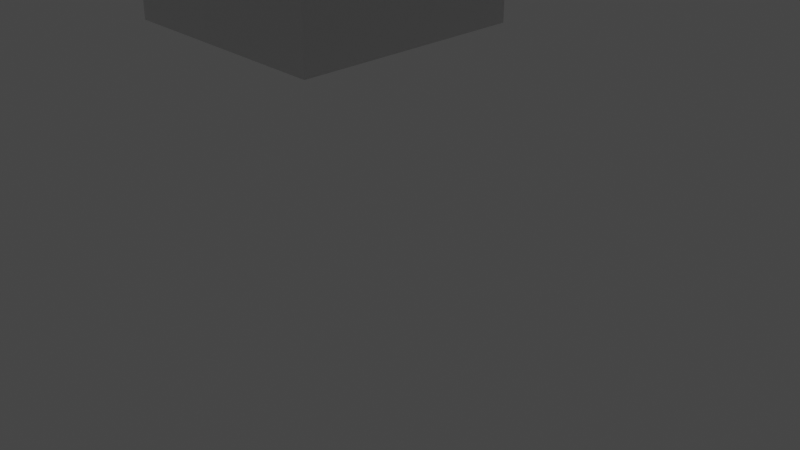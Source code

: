 # Source: Goat2.blend  (saved by Blender 2.91.10; exported with 4.5.12 LTS)
import bpy
from mathutils import Matrix  # noqa: F401  (used for matrix-valued properties, if any)

bpy.ops.wm.read_factory_settings(use_empty=True)
scene = bpy.context.scene
scene.name = 'Scene'

# ---- collections
col_collection = bpy.data.collections.new('Collection'); scene.collection.children.link(col_collection)

# ---- world
world_world = bpy.data.worlds.new('World'); scene.world = world_world
world_world.use_nodes = True; world_world.node_tree.nodes.clear()
_N = world_world.node_tree.nodes; _L = world_world.node_tree.links
n0 = _N.new('ShaderNodeOutputWorld'); n0.name = 'World Output'; n0.location = (300, 300)
n1 = _N.new('ShaderNodeBackground'); n1.name = 'Background'; n1.location = (10, 300)
n1.inputs[0].default_value = (0.05088, 0.05088, 0.05088, 1.0)
_L.new(n1.outputs[0], n0.inputs[0])
n0.is_active_output = True
world_world.color = (0.05088, 0.05088, 0.05088)
world_world.use_sun_shadow = False
world_world.sun_shadow_jitter_overblur = 0.0

# ---- cameras
cam_camera = bpy.data.cameras.new('Camera')
cam_camera.clip_end = 100.0
cam_camera.ortho_scale = 7.314

# ---- lights
light_light = bpy.data.lights.new('Light', 'POINT')
light_light.transmission_factor = 0.0
light_light.energy = 1000.0
light_light.shadow_soft_size = 0.1
light_light.shadow_maximum_resolution = 0.006
light_light.use_absolute_resolution = True

# ---- meshes
me_w_rfel = bpy.data.meshes.new('Würfel')
me_w_rfel.from_pydata([(0.0, -5.0, -6.0), (0.0, -5.0, 1.0), (0.0, 1.0, -6.0), (0.0, 1.0, 1.0), (9.0, -5.0, -6.0), (9.0, -5.0, 1.0), (9.0, 1.0, -6.0), (9.0, 1.0, 1.0)], [], [(0, 1, 3, 2), (2, 3, 7, 6), (6, 7, 5, 4), (4, 5, 1, 0), (2, 6, 4, 0), (7, 3, 1, 5)])
_uv = me_w_rfel.uv_layers.new(name='UV-Map')
_uv.uv.foreach_set('vector', [0.5547, 0.3672, 0.5547, 0.4219, 0.5078, 0.4219, 0.5078, 0.3672, 0.5078, 0.3672, 0.5078, 0.4219, 0.4375, 0.4219, 0.4375, 0.3672, 0.6719, 0.3672, 0.6719, 0.4219, 0.625, 0.4219, 0.625, 0.3672, 0.625, 0.3672, 0.625, 0.4219, 0.5547, 0.4219, 0.5547, 0.3672, 0.5547, 0.4219, 0.5547, 0.4922, 0.6016, 0.4922, 0.6016, 0.4219, 0.5078, 0.4922, 0.5078, 0.4219, 0.5547, 0.4219, 0.5547, 0.4922])
me_w_rfel.use_remesh_fix_poles = True
me_w_rfel.use_remesh_preserve_attributes = False
me_w_rfel.use_mirror_vertex_groups = False
me_w_rfel.update()
me_w_rfel_001 = bpy.data.meshes.new('Würfel.001')
me_w_rfel_001.from_pydata([(4.0, -4.0, -6.0), (4.0, -4.0, -1.0), (4.0, 0.0, -6.0), (4.0, 0.0, -1.0), (12.0, -4.0, -6.0), (12.0, -4.0, -1.0), (12.0, 0.0, -6.0), (12.0, 0.0, -1.0)], [], [(0, 1, 3, 2), (2, 3, 7, 6), (6, 7, 5, 4), (4, 5, 1, 0), (2, 6, 4, 0), (7, 3, 1, 5)])
_uv = me_w_rfel_001.uv_layers.new(name='UV-Map')
_uv.uv.foreach_set('vector', [0.09375, 0.8984, 0.09375, 0.9375, 0.0625, 0.9375, 0.0625, 0.8984, 0.0625, 0.8984, 0.0625, 0.9375, 0.0, 0.9375, 0.0, 0.8984, 0.1875, 0.8984, 0.1875, 0.9375, 0.1562, 0.9375, 0.1562, 0.8984, 0.1562, 0.8984, 0.1562, 0.9375, 0.09375, 0.9375, 0.09375, 0.8984, 0.09375, 0.9375, 0.09375, 1.0, 0.125, 1.0, 0.125, 0.9375, 0.0625, 1.0, 0.0625, 0.9375, 0.09375, 0.9375, 0.09375, 1.0])
me_w_rfel_001.use_remesh_fix_poles = True
me_w_rfel_001.use_remesh_preserve_attributes = False
me_w_rfel_001.use_mirror_vertex_groups = False
me_w_rfel_001.update()
me_w_rfel_002 = bpy.data.meshes.new('Würfel.002')
me_w_rfel_002.from_pydata([(-5.0, -1.0, -11.0), (-5.0, -1.0, 1.0), (-5.0, 1.0, -11.0), (-5.0, 1.0, 1.0), (0.0, -1.0, -11.0), (0.0, -1.0, 1.0), (0.0, 1.0, -11.0), (0.0, 1.0, 1.0)], [], [(0, 1, 3, 2), (2, 3, 7, 6), (6, 7, 5, 4), (4, 5, 1, 0), (2, 6, 4, 0), (7, 3, 1, 5)])
_uv = me_w_rfel_002.uv_layers.new(name='UV-Map')
_uv.uv.foreach_set('vector', [0.5625, 0.2344, 0.5625, 0.3281, 0.5469, 0.3281, 0.5469, 0.2344, 0.5469, 0.2344, 0.5469, 0.3281, 0.5078, 0.3281, 0.5078, 0.2344, 0.6172, 0.2344, 0.6172, 0.3281, 0.6016, 0.3281, 0.6016, 0.2344, 0.6016, 0.2344, 0.6016, 0.3281, 0.5625, 0.3281, 0.5625, 0.2344, 0.5625, 0.3281, 0.5625, 0.3672, 0.5781, 0.3672, 0.5781, 0.3281, 0.5469, 0.3672, 0.5469, 0.3281, 0.5625, 0.3281, 0.5625, 0.3672])
me_w_rfel_002.use_remesh_fix_poles = True
me_w_rfel_002.use_remesh_preserve_attributes = False
me_w_rfel_002.use_mirror_vertex_groups = False
me_w_rfel_002.update()
me_w_rfel_003 = bpy.data.meshes.new('Würfel.003')
me_w_rfel_003.from_pydata([(-5.0, -1.0, -11.0), (-5.0, -1.0, 1.0), (-5.0, 1.0, -11.0), (-5.0, 1.0, 1.0), (0.0, -1.0, -11.0), (0.0, -1.0, 1.0), (0.0, 1.0, -11.0), (0.0, 1.0, 1.0)], [], [(0, 1, 3, 2), (2, 3, 7, 6), (6, 7, 5, 4), (4, 5, 1, 0), (2, 6, 4, 0), (7, 3, 1, 5)])
_uv = me_w_rfel_003.uv_layers.new(name='UV-Map')
_uv.uv.foreach_set('vector', [0.4531, 0.2344, 0.4531, 0.3281, 0.4375, 0.3281, 0.4375, 0.2344, 0.4375, 0.2344, 0.4375, 0.3281, 0.3984, 0.3281, 0.3984, 0.2344, 0.5078, 0.2344, 0.5078, 0.3281, 0.4922, 0.3281, 0.4922, 0.2344, 0.4922, 0.2344, 0.4922, 0.3281, 0.4531, 0.3281, 0.4531, 0.2344, 0.4531, 0.3281, 0.4531, 0.3672, 0.4688, 0.3672, 0.4688, 0.3281, 0.4375, 0.3672, 0.4375, 0.3281, 0.4531, 0.3281, 0.4531, 0.3672])
me_w_rfel_003.use_remesh_fix_poles = True
me_w_rfel_003.use_remesh_preserve_attributes = False
me_w_rfel_003.use_mirror_vertex_groups = False
me_w_rfel_003.update()
me_w_rfel_004 = bpy.data.meshes.new('Würfel.004')
me_w_rfel_004.from_pydata([(-4.0, -5.0, -3.0), (-4.0, -5.0, 2.0), (-4.0, 3.0, -3.0), (-4.0, 3.0, 2.0), (4.0, -5.0, -3.0), (4.0, -5.0, 2.0), (4.0, 3.0, -3.0), (4.0, 3.0, 2.0)], [], [(0, 1, 3, 2), (2, 3, 7, 6), (6, 7, 5, 4), (4, 5, 1, 0), (2, 6, 4, 0), (7, 3, 1, 5)])
_uv = me_w_rfel_004.uv_layers.new(name='UV-Map')
_uv.uv.foreach_set('vector', [0.6406, 0.6016, 0.6406, 0.6406, 0.5781, 0.6406, 0.5781, 0.6016, 0.5781, 0.6016, 0.5781, 0.6406, 0.5156, 0.6406, 0.5156, 0.6016, 0.7656, 0.6016, 0.7656, 0.6406, 0.7031, 0.6406, 0.7031, 0.6016, 0.7031, 0.6016, 0.7031, 0.6406, 0.6406, 0.6406, 0.6406, 0.6016, 0.6406, 0.6406, 0.6406, 0.7031, 0.7031, 0.7031, 0.7031, 0.6406, 0.5781, 0.7031, 0.5781, 0.6406, 0.6406, 0.6406, 0.6406, 0.7031])
me_w_rfel_004.use_remesh_fix_poles = True
me_w_rfel_004.use_remesh_preserve_attributes = False
me_w_rfel_004.use_mirror_vertex_groups = False
me_w_rfel_004.update()
me_w_rfel_005 = bpy.data.meshes.new('Würfel.005')
me_w_rfel_005.from_pydata([(-4.0, -6.0, -5.0), (-4.0, -6.0, 2.0), (-4.0, 4.0, -5.0), (-4.0, 4.0, 2.0), (9.0, -6.0, -5.0), (9.0, -6.0, 2.0), (9.0, 4.0, -5.0), (9.0, 4.0, 2.0)], [], [(0, 1, 3, 2), (2, 3, 7, 6), (6, 7, 5, 4), (4, 5, 1, 0), (2, 6, 4, 0), (7, 3, 1, 5)])
_uv = me_w_rfel_005.uv_layers.new(name='UV-Map')
_uv.uv.foreach_set('vector', [0.1797, 0.5469, 0.1797, 0.6016, 0.1016, 0.6016, 0.1016, 0.5469, 0.1016, 0.5469, 0.1016, 0.6016, 0.0, 0.6016, 0.0, 0.5469, 0.3594, 0.5469, 0.3594, 0.6016, 0.2812, 0.6016, 0.2812, 0.5469, 0.2812, 0.5469, 0.2812, 0.6016, 0.1797, 0.6016, 0.1797, 0.5469, 0.1797, 0.6016, 0.1797, 0.7031, 0.2578, 0.7031, 0.2578, 0.6016, 0.1016, 0.7031, 0.1016, 0.6016, 0.1797, 0.6016, 0.1797, 0.7031])
me_w_rfel_005.use_remesh_fix_poles = True
me_w_rfel_005.use_remesh_preserve_attributes = False
me_w_rfel_005.use_mirror_vertex_groups = False
me_w_rfel_005.update()
me_w_rfel_006 = bpy.data.meshes.new('Würfel.006')
me_w_rfel_006.from_pydata([(-10.0, -8.0, -8.0), (-10.0, -8.0, 5.0), (-10.0, 6.0, -8.0), (-10.0, 6.0, 5.0), (15.0, -8.0, -8.0), (15.0, -8.0, 5.0), (15.0, 6.0, -8.0), (15.0, 6.0, 5.0)], [], [(0, 1, 3, 2), (2, 3, 7, 6), (6, 7, 5, 4), (4, 5, 1, 0), (2, 6, 4, 0), (7, 3, 1, 5)])
_uv = me_w_rfel_006.uv_layers.new(name='UV-Map')
_uv.uv.foreach_set('vector', [0.3047, 0.7031, 0.3047, 0.8047, 0.1953, 0.8047, 0.1953, 0.7031, 0.1953, 0.7031, 0.1953, 0.8047, 0.0, 0.8047, 0.0, 0.7031, 0.6094, 0.7031, 0.6094, 0.8047, 0.5, 0.8047, 0.5, 0.7031, 0.5, 0.7031, 0.5, 0.8047, 0.3047, 0.8047, 0.3047, 0.7031, 0.3047, 0.8047, 0.3047, 1.0, 0.4141, 1.0, 0.4141, 0.8047, 0.1953, 1.0, 0.1953, 0.8047, 0.3047, 0.8047, 0.3047, 1.0])
me_w_rfel_006.use_remesh_fix_poles = True
me_w_rfel_006.use_remesh_preserve_attributes = False
me_w_rfel_006.use_mirror_vertex_groups = False
me_w_rfel_006.update()
me_w_rfel_007 = bpy.data.meshes.new('Würfel.007')
me_w_rfel_007.from_pydata([(0.0, -3.0, -8.0), (0.0, -3.0, 1.0), (0.0, 3.0, -8.0), (0.0, 3.0, 1.0), (3.0, -3.0, -8.0), (3.0, -3.0, 1.0), (3.0, 3.0, -8.0), (3.0, 3.0, 1.0)], [], [(0, 1, 3, 2), (2, 3, 7, 6), (6, 7, 5, 4), (4, 5, 1, 0), (2, 6, 4, 0), (7, 3, 1, 5)])
_uv = me_w_rfel_007.uv_layers.new(name='UV-Map')
_uv.uv.foreach_set('vector', [0.07031, 0.8047, 0.07031, 0.875, 0.02344, 0.875, 0.02344, 0.8047, 0.02344, 0.8047, 0.02344, 0.875, 0.0, 0.875, 0.0, 0.8047, 0.1406, 0.8047, 0.1406, 0.875, 0.09375, 0.875, 0.09375, 0.8047, 0.09375, 0.8047, 0.09375, 0.875, 0.07031, 0.875, 0.07031, 0.8047, 0.07031, 0.875, 0.07031, 0.8984, 0.1172, 0.8984, 0.1172, 0.875, 0.02344, 0.8984, 0.02344, 0.875, 0.07031, 0.875, 0.07031, 0.8984])
me_w_rfel_007.use_remesh_fix_poles = True
me_w_rfel_007.use_remesh_preserve_attributes = False
me_w_rfel_007.use_mirror_vertex_groups = False
me_w_rfel_007.update()
me_w_rfel_008 = bpy.data.meshes.new('Würfel.008')
me_w_rfel_008.from_pydata([(-1.0, -3.0, 0.0), (-1.0, -3.0, 12.0), (-1.0, 1.0, 0.0), (-1.0, 1.0, 12.0), (3.0, -3.0, 0.0), (3.0, -3.0, 12.0), (3.0, 1.0, 0.0), (3.0, 1.0, 12.0)], [], [(0, 1, 3, 2), (2, 3, 7, 6), (6, 7, 5, 4), (4, 5, 1, 0), (2, 6, 4, 0), (7, 3, 1, 5)])
_uv = me_w_rfel_008.uv_layers.new(name='UV-Map')
_uv.uv.foreach_set('vector', [0.1875, 0.25, 0.1875, 0.3438, 0.1562, 0.3438, 0.1562, 0.25, 0.1562, 0.25, 0.1562, 0.3438, 0.125, 0.3438, 0.125, 0.25, 0.25, 0.25, 0.25, 0.3438, 0.2188, 0.3438, 0.2188, 0.25, 0.2188, 0.25, 0.2188, 0.3438, 0.1875, 0.3438, 0.1875, 0.25, 0.1875, 0.3438, 0.1875, 0.375, 0.2188, 0.375, 0.2188, 0.3438, 0.1562, 0.375, 0.1562, 0.3438, 0.1875, 0.3438, 0.1875, 0.375])
me_w_rfel_008.use_remesh_fix_poles = True
me_w_rfel_008.use_remesh_preserve_attributes = False
me_w_rfel_008.use_mirror_vertex_groups = False
me_w_rfel_008.update()
me_w_rfel_009 = bpy.data.meshes.new('Würfel.009')
me_w_rfel_009.from_pydata([(-1.0, -3.0, 0.0), (-1.0, -3.0, 12.0), (-1.0, 1.0, 0.0), (-1.0, 1.0, 12.0), (3.0, -3.0, 0.0), (3.0, -3.0, 12.0), (3.0, 1.0, 0.0), (3.0, 1.0, 12.0)], [], [(0, 1, 3, 2), (2, 3, 7, 6), (6, 7, 5, 4), (4, 5, 1, 0), (2, 6, 4, 0), (7, 3, 1, 5)])
_uv = me_w_rfel_009.uv_layers.new(name='UV-Map')
_uv.uv.foreach_set('vector', [0.6719, 0.7578, 0.6719, 0.8516, 0.6406, 0.8516, 0.6406, 0.7578, 0.6406, 0.7578, 0.6406, 0.8516, 0.6094, 0.8516, 0.6094, 0.7578, 0.7344, 0.7578, 0.7344, 0.8516, 0.7031, 0.8516, 0.7031, 0.7578, 0.7031, 0.7578, 0.7031, 0.8516, 0.6719, 0.8516, 0.6719, 0.7578, 0.6719, 0.8516, 0.6719, 0.8828, 0.7031, 0.8828, 0.7031, 0.8516, 0.6406, 0.8828, 0.6406, 0.8516, 0.6719, 0.8516, 0.6719, 0.8828])
me_w_rfel_009.use_remesh_fix_poles = True
me_w_rfel_009.use_remesh_preserve_attributes = False
me_w_rfel_009.use_mirror_vertex_groups = False
me_w_rfel_009.update()
me_w_rfel_010 = bpy.data.meshes.new('Würfel.010')
me_w_rfel_010.from_pydata([(-1.0, -3.0, 0.0), (-1.0, -3.0, 12.0), (-1.0, 1.0, 0.0), (-1.0, 1.0, 12.0), (3.0, -3.0, 0.0), (3.0, -3.0, 12.0), (3.0, 1.0, 0.0), (3.0, 1.0, 12.0)], [], [(0, 1, 3, 2), (2, 3, 7, 6), (6, 7, 5, 4), (4, 5, 1, 0), (2, 6, 4, 0), (7, 3, 1, 5)])
_uv = me_w_rfel_010.uv_layers.new(name='UV-Map')
_uv.uv.foreach_set('vector', [0.6641, 0.4766, 0.6641, 0.5703, 0.6328, 0.5703, 0.6328, 0.4766, 0.6328, 0.4766, 0.6328, 0.5703, 0.6016, 0.5703, 0.6016, 0.4766, 0.7266, 0.4766, 0.7266, 0.5703, 0.6953, 0.5703, 0.6953, 0.4766, 0.6953, 0.4766, 0.6953, 0.5703, 0.6641, 0.5703, 0.6641, 0.4766, 0.6641, 0.5703, 0.6641, 0.6016, 0.6953, 0.6016, 0.6953, 0.5703, 0.6328, 0.6016, 0.6328, 0.5703, 0.6641, 0.5703, 0.6641, 0.6016])
me_w_rfel_010.use_remesh_fix_poles = True
me_w_rfel_010.use_remesh_preserve_attributes = False
me_w_rfel_010.use_mirror_vertex_groups = False
me_w_rfel_010.update()
me_w_rfel_011 = bpy.data.meshes.new('Würfel.011')
me_w_rfel_011.from_pydata([(-1.0, -3.0, 0.0), (-1.0, -3.0, 12.0), (-1.0, 1.0, 0.0), (-1.0, 1.0, 12.0), (3.0, -3.0, 0.0), (3.0, -3.0, 12.0), (3.0, 1.0, 0.0), (3.0, 1.0, 12.0)], [], [(0, 1, 3, 2), (2, 3, 7, 6), (6, 7, 5, 4), (4, 5, 1, 0), (2, 6, 4, 0), (7, 3, 1, 5)])
_uv = me_w_rfel_011.uv_layers.new(name='UV-Map')
_uv.uv.foreach_set('vector', [0.0625, 0.2734, 0.0625, 0.3672, 0.03125, 0.3672, 0.03125, 0.2734, 0.03125, 0.2734, 0.03125, 0.3672, 0.0, 0.3672, 0.0, 0.2734, 0.125, 0.2734, 0.125, 0.3672, 0.09375, 0.3672, 0.09375, 0.2734, 0.09375, 0.2734, 0.09375, 0.3672, 0.0625, 0.3672, 0.0625, 0.2734, 0.0625, 0.3672, 0.0625, 0.3984, 0.09375, 0.3984, 0.09375, 0.3672, 0.03125, 0.3984, 0.03125, 0.3672, 0.0625, 0.3672, 0.0625, 0.3984])
me_w_rfel_011.use_remesh_fix_poles = True
me_w_rfel_011.use_remesh_preserve_attributes = False
me_w_rfel_011.use_mirror_vertex_groups = False
me_w_rfel_011.update()
me_w_rfel_012 = bpy.data.meshes.new('Würfel.012')
me_w_rfel_012.from_pydata([(-1.0, -1.0, -5.0), (-1.0, -1.0, 6.0), (-1.0, 5.0, -5.0), (-1.0, 5.0, 6.0), (7.0, -1.0, -5.0), (7.0, -1.0, 6.0), (7.0, 5.0, -5.0), (7.0, 5.0, 6.0)], [], [(0, 1, 3, 2), (2, 3, 7, 6), (6, 7, 5, 4), (4, 5, 1, 0), (2, 6, 4, 0), (7, 3, 1, 5)])
_uv = me_w_rfel_012.uv_layers.new(name='UV-Map')
_uv.uv.foreach_set('vector', [0.3281, 0.3438, 0.3281, 0.4297, 0.2812, 0.4297, 0.2812, 0.3438, 0.2812, 0.3438, 0.2812, 0.4297, 0.2188, 0.4297, 0.2188, 0.3438, 0.4375, 0.3438, 0.4375, 0.4297, 0.3906, 0.4297, 0.3906, 0.3438, 0.3906, 0.3438, 0.3906, 0.4297, 0.3281, 0.4297, 0.3281, 0.3438, 0.3281, 0.4297, 0.3281, 0.4922, 0.375, 0.4922, 0.375, 0.4297, 0.2812, 0.4922, 0.2812, 0.4297, 0.3281, 0.4297, 0.3281, 0.4922])
me_w_rfel_012.use_remesh_fix_poles = True
me_w_rfel_012.use_remesh_preserve_attributes = False
me_w_rfel_012.use_mirror_vertex_groups = False
me_w_rfel_012.update()
me_w_rfel_013 = bpy.data.meshes.new('Würfel.013')
me_w_rfel_013.from_pydata([(-1.0, -1.0, -5.0), (-1.0, -1.0, 6.0), (-1.0, 5.0, -5.0), (-1.0, 5.0, 6.0), (7.0, -1.0, -5.0), (7.0, -1.0, 6.0), (7.0, 5.0, -5.0), (7.0, 5.0, 6.0)], [], [(0, 1, 3, 2), (2, 3, 7, 6), (6, 7, 5, 4), (4, 5, 1, 0), (2, 6, 4, 0), (7, 3, 1, 5)])
_uv = me_w_rfel_013.uv_layers.new(name='UV-Map')
_uv.uv.foreach_set('vector', [0.4688, 0.4922, 0.4688, 0.5781, 0.4219, 0.5781, 0.4219, 0.4922, 0.4219, 0.4922, 0.4219, 0.5781, 0.3594, 0.5781, 0.3594, 0.4922, 0.5781, 0.4922, 0.5781, 0.5781, 0.5312, 0.5781, 0.5312, 0.4922, 0.5312, 0.4922, 0.5312, 0.5781, 0.4688, 0.5781, 0.4688, 0.4922, 0.4688, 0.5781, 0.4688, 0.6406, 0.5156, 0.6406, 0.5156, 0.5781, 0.4219, 0.6406, 0.4219, 0.5781, 0.4688, 0.5781, 0.4688, 0.6406])
me_w_rfel_013.use_remesh_fix_poles = True
me_w_rfel_013.use_remesh_preserve_attributes = False
me_w_rfel_013.use_mirror_vertex_groups = False
me_w_rfel_013.update()
me_w_rfel_014 = bpy.data.meshes.new('Würfel.014')
me_w_rfel_014.from_pydata([(-1.0, -1.0, -5.0), (-1.0, -1.0, 6.0), (-1.0, 5.0, -5.0), (-1.0, 5.0, 6.0), (7.0, -1.0, -5.0), (7.0, -1.0, 6.0), (7.0, 5.0, -5.0), (7.0, 5.0, 6.0)], [], [(0, 1, 3, 2), (2, 3, 7, 6), (6, 7, 5, 4), (4, 5, 1, 0), (2, 6, 4, 0), (7, 3, 1, 5)])
_uv = me_w_rfel_014.uv_layers.new(name='UV-Map')
_uv.uv.foreach_set('vector', [0.1094, 0.3984, 0.1094, 0.4844, 0.0625, 0.4844, 0.0625, 0.3984, 0.0625, 0.3984, 0.0625, 0.4844, 0.0, 0.4844, 0.0, 0.3984, 0.2188, 0.3984, 0.2188, 0.4844, 0.1719, 0.4844, 0.1719, 0.3984, 0.1719, 0.3984, 0.1719, 0.4844, 0.1094, 0.4844, 0.1094, 0.3984, 0.1094, 0.4844, 0.1094, 0.5469, 0.1562, 0.5469, 0.1562, 0.4844, 0.0625, 0.5469, 0.0625, 0.4844, 0.1094, 0.4844, 0.1094, 0.5469])
me_w_rfel_014.use_remesh_fix_poles = True
me_w_rfel_014.use_remesh_preserve_attributes = False
me_w_rfel_014.use_mirror_vertex_groups = False
me_w_rfel_014.update()
me_w_rfel_015 = bpy.data.meshes.new('Würfel.015')
me_w_rfel_015.from_pydata([(-1.0, -1.0, -5.0), (-1.0, -1.0, 6.0), (-1.0, 5.0, -5.0), (-1.0, 5.0, 6.0), (7.0, -1.0, -5.0), (7.0, -1.0, 6.0), (7.0, 5.0, -5.0), (7.0, 5.0, 6.0)], [], [(0, 1, 3, 2), (2, 3, 7, 6), (6, 7, 5, 4), (4, 5, 1, 0), (2, 6, 4, 0), (7, 3, 1, 5)])
_uv = me_w_rfel_015.uv_layers.new(name='UV-Map')
_uv.uv.foreach_set('vector', [0.5234, 0.8516, 0.5234, 0.9375, 0.4766, 0.9375, 0.4766, 0.8516, 0.4766, 0.8516, 0.4766, 0.9375, 0.4141, 0.9375, 0.4141, 0.8516, 0.6328, 0.8516, 0.6328, 0.9375, 0.5859, 0.9375, 0.5859, 0.8516, 0.5859, 0.8516, 0.5859, 0.9375, 0.5234, 0.9375, 0.5234, 0.8516, 0.5234, 0.9375, 0.5234, 1.0, 0.5703, 1.0, 0.5703, 0.9375, 0.4766, 1.0, 0.4766, 0.9375, 0.5234, 0.9375, 0.5234, 1.0])
me_w_rfel_015.use_remesh_fix_poles = True
me_w_rfel_015.use_remesh_preserve_attributes = False
me_w_rfel_015.use_mirror_vertex_groups = False
me_w_rfel_015.update()
me_w_rfel_016 = bpy.data.meshes.new('Würfel.016')
me_w_rfel_016.from_pydata([(-1.0, -1.0, -8.0), (-1.0, -1.0, 4.0), (-1.0, 1.0, -8.0), (-1.0, 1.0, 4.0), (2.0, -1.0, -8.0), (2.0, -1.0, 4.0), (2.0, 1.0, -8.0), (2.0, 1.0, 4.0)], [], [(0, 1, 3, 2), (2, 3, 7, 6), (6, 7, 5, 4), (4, 5, 1, 0), (2, 6, 4, 0), (7, 3, 1, 5)])
_uv = me_w_rfel_016.uv_layers.new(name='UV-Map')
_uv.uv.foreach_set('vector', [0.6719, 0.8828, 0.6719, 0.9766, 0.6562, 0.9766, 0.6562, 0.8828, 0.6562, 0.8828, 0.6562, 0.9766, 0.6328, 0.9766, 0.6328, 0.8828, 0.7109, 0.8828, 0.7109, 0.9766, 0.6953, 0.9766, 0.6953, 0.8828, 0.6953, 0.8828, 0.6953, 0.9766, 0.6719, 0.9766, 0.6719, 0.8828, 0.6719, 0.9766, 0.6719, 1.0, 0.6875, 1.0, 0.6875, 0.9766, 0.6562, 1.0, 0.6562, 0.9766, 0.6719, 0.9766, 0.6719, 1.0])
me_w_rfel_016.use_remesh_fix_poles = True
me_w_rfel_016.use_remesh_preserve_attributes = False
me_w_rfel_016.use_mirror_vertex_groups = False
me_w_rfel_016.update()
me_w_rfel_017 = bpy.data.meshes.new('Würfel.017')
me_w_rfel_017.from_pydata([(-1.0, -1.0, -9.0), (-1.0, -1.0, -1.0), (-1.0, 1.0, -9.0), (-1.0, 1.0, -1.0), (1.0, -1.0, -9.0), (1.0, -1.0, -1.0), (1.0, 1.0, -9.0), (1.0, 1.0, -1.0)], [], [(0, 1, 3, 2), (2, 3, 7, 6), (6, 7, 5, 4), (4, 5, 1, 0), (2, 6, 4, 0), (7, 3, 1, 5)])
_uv = me_w_rfel_017.uv_layers.new(name='UV-Map')
_uv.uv.foreach_set('vector', [0.2891, 0.625, 0.2891, 0.6875, 0.2734, 0.6875, 0.2734, 0.625, 0.2734, 0.625, 0.2734, 0.6875, 0.2578, 0.6875, 0.2578, 0.625, 0.3203, 0.625, 0.3203, 0.6875, 0.3047, 0.6875, 0.3047, 0.625, 0.3047, 0.625, 0.3047, 0.6875, 0.2891, 0.6875, 0.2891, 0.625, 0.2891, 0.6875, 0.2891, 0.7031, 0.3047, 0.7031, 0.3047, 0.6875, 0.2734, 0.7031, 0.2734, 0.6875, 0.2891, 0.6875, 0.2891, 0.7031])
me_w_rfel_017.use_remesh_fix_poles = True
me_w_rfel_017.use_remesh_preserve_attributes = False
me_w_rfel_017.use_mirror_vertex_groups = False
me_w_rfel_017.update()
me_w_rfel_018 = bpy.data.meshes.new('Würfel.018')
me_w_rfel_018.from_pydata([(-1.0, -1.0, -9.0), (-1.0, -1.0, -1.0), (-1.0, 1.0, -9.0), (-1.0, 1.0, -1.0), (1.0, -1.0, -9.0), (1.0, -1.0, -1.0), (1.0, 1.0, -9.0), (1.0, 1.0, -1.0)], [], [(0, 1, 3, 2), (2, 3, 7, 6), (6, 7, 5, 4), (4, 5, 1, 0), (2, 6, 4, 0), (7, 3, 1, 5)])
_uv = me_w_rfel_018.uv_layers.new(name='UV-Map')
_uv.uv.foreach_set('vector', [0.03125, 0.625, 0.03125, 0.6875, 0.01562, 0.6875, 0.01562, 0.625, 0.01562, 0.625, 0.01562, 0.6875, 0.0, 0.6875, 0.0, 0.625, 0.0625, 0.625, 0.0625, 0.6875, 0.04688, 0.6875, 0.04688, 0.625, 0.04688, 0.625, 0.04688, 0.6875, 0.03125, 0.6875, 0.03125, 0.625, 0.03125, 0.6875, 0.03125, 0.7031, 0.04688, 0.7031, 0.04688, 0.6875, 0.01562, 0.7031, 0.01562, 0.6875, 0.03125, 0.6875, 0.03125, 0.7031])
me_w_rfel_018.use_remesh_fix_poles = True
me_w_rfel_018.use_remesh_preserve_attributes = False
me_w_rfel_018.use_mirror_vertex_groups = False
me_w_rfel_018.update()
me_w_rfel_019 = bpy.data.meshes.new('Würfel.019')
me_w_rfel_019.from_pydata([(-1.0, -1.0, -8.0), (-1.0, -1.0, 4.0), (-1.0, 1.0, -8.0), (-1.0, 1.0, 4.0), (2.0, -1.0, -8.0), (2.0, -1.0, 4.0), (2.0, 1.0, -8.0), (2.0, 1.0, 4.0)], [], [(0, 1, 3, 2), (2, 3, 7, 6), (6, 7, 5, 4), (4, 5, 1, 0), (2, 6, 4, 0), (7, 3, 1, 5)])
_uv = me_w_rfel_019.uv_layers.new(name='UV-Map')
_uv.uv.foreach_set('vector', [0.6562, 0.25, 0.6562, 0.3438, 0.6406, 0.3438, 0.6406, 0.25, 0.6406, 0.25, 0.6406, 0.3438, 0.6172, 0.3438, 0.6172, 0.25, 0.6953, 0.25, 0.6953, 0.3438, 0.6797, 0.3438, 0.6797, 0.25, 0.6797, 0.25, 0.6797, 0.3438, 0.6562, 0.3438, 0.6562, 0.25, 0.6562, 0.3438, 0.6562, 0.3672, 0.6719, 0.3672, 0.6719, 0.3438, 0.6406, 0.3672, 0.6406, 0.3438, 0.6562, 0.3438, 0.6562, 0.3672])
me_w_rfel_019.use_remesh_fix_poles = True
me_w_rfel_019.use_remesh_preserve_attributes = False
me_w_rfel_019.use_mirror_vertex_groups = False
me_w_rfel_019.update()
arm_skelett = bpy.data.armatures.new('Skelett')  # bones are not reproduced
arm_skelett_001 = bpy.data.armatures.new('Skelett.001')  # bones are not reproduced
arm_skelett_002 = bpy.data.armatures.new('Skelett.002')  # bones are not reproduced
arm_skelett_003 = bpy.data.armatures.new('Skelett.003')  # bones are not reproduced
arm_skelett_004 = bpy.data.armatures.new('Skelett.004')  # bones are not reproduced
arm_skelett_005 = bpy.data.armatures.new('Skelett.005')  # bones are not reproduced
arm_skelett_006 = bpy.data.armatures.new('Skelett.006')  # bones are not reproduced
arm_skelett_007 = bpy.data.armatures.new('Skelett.007')  # bones are not reproduced
arm_skelett_008 = bpy.data.armatures.new('Skelett.008')  # bones are not reproduced
arm_skelett_009 = bpy.data.armatures.new('Skelett.009')  # bones are not reproduced

# ---- objects
ob_cube_001 = bpy.data.objects.new('cube.001', me_w_rfel)
ob_cube_002 = bpy.data.objects.new('cube.002', me_w_rfel_001)
ob_cube_003 = bpy.data.objects.new('cube.003', me_w_rfel_002)
ob_cube_004 = bpy.data.objects.new('cube.004', me_w_rfel_003)
ob_cube_005 = bpy.data.objects.new('cube.005', me_w_rfel_004)
ob_cube_006 = bpy.data.objects.new('cube.006', me_w_rfel_005)
ob_cube_007 = bpy.data.objects.new('cube.007', me_w_rfel_006)
ob_cube_008 = bpy.data.objects.new('cube.008', me_w_rfel_007)
ob_cube_009 = bpy.data.objects.new('cube.009', me_w_rfel_008)
ob_cube_010 = bpy.data.objects.new('cube.010', me_w_rfel_009)
ob_cube_011 = bpy.data.objects.new('cube.011', me_w_rfel_010)
ob_cube_012 = bpy.data.objects.new('cube.012', me_w_rfel_011)
ob_cube_013 = bpy.data.objects.new('cube.013', me_w_rfel_012)
ob_cube_014 = bpy.data.objects.new('cube.014', me_w_rfel_013)
ob_cube_015 = bpy.data.objects.new('cube.015', me_w_rfel_014)
ob_cube_016 = bpy.data.objects.new('cube.016', me_w_rfel_015)
ob_cube_017 = bpy.data.objects.new('cube.017', me_w_rfel_016)
ob_cube_018 = bpy.data.objects.new('cube.018', me_w_rfel_017)
ob_cube_019 = bpy.data.objects.new('cube.019', me_w_rfel_018)
ob_cube = bpy.data.objects.new('cube', me_w_rfel_019)
ob_skelett = bpy.data.objects.new('Skelett', arm_skelett)
ob_skelett_001 = bpy.data.objects.new('Skelett.001', arm_skelett_001)
ob_skelett_002 = bpy.data.objects.new('Skelett.002', arm_skelett_002)
ob_skelett_003 = bpy.data.objects.new('Skelett.003', arm_skelett_003)
ob_skelett_004 = bpy.data.objects.new('Skelett.004', arm_skelett_004)
ob_skelett_005 = bpy.data.objects.new('Skelett.005', arm_skelett_005)
ob_skelett_006 = bpy.data.objects.new('Skelett.006', arm_skelett_006)
ob_skelett_007 = bpy.data.objects.new('Skelett.007', arm_skelett_007)
ob_skelett_008 = bpy.data.objects.new('Skelett.008', arm_skelett_008)
ob_skelett_009 = bpy.data.objects.new('Skelett.009', arm_skelett_009)
ob_light = bpy.data.objects.new('Light', light_light)
ob_camera = bpy.data.objects.new('Camera', cam_camera)

# ---- transforms, parenting, visibility, modifiers, constraints
ob_cube_001.parent = ob_skelett_002
ob_cube_001.matrix_parent_inverse = Matrix(((0.6354, -0.0, 0.0, -0.0), (-0.0, 0.4431, -0.4553, 0.9515), (0.0, 0.4553, 0.4431, -5.069), (-0.0, 0.0, -0.0, 1.0)))
ob_cube_001.location = (0.4565, 7.511, 6.817)
ob_cube_001.rotation_euler = (0.0, -0.7854, -1.571)
ob_cube_001.scale = (0.2569, 0.2569, 0.2569)
ob_cube_001.lineart.crease_threshold = 0.0
_vg = ob_cube_001.vertex_groups.new(name='Bone')
_vg.add([0, 1, 2, 3, 4, 5, 6, 7], 1.0, 'REPLACE')
_m = ob_cube_001.modifiers.new('Skelett', 'ARMATURE')
_m.object = ob_skelett_002
ob_cube_002.parent = ob_skelett_002
ob_cube_002.matrix_parent_inverse = Matrix(((0.6354, -0.0, 0.0, -0.0), (-0.0, 0.4431, -0.4553, 0.9515), (0.0, 0.4553, 0.4431, -5.069), (-0.0, 0.0, -0.0, 1.0)))
ob_cube_002.location = (0.4567, 9.265, 5.411)
ob_cube_002.rotation_euler = (9.788e-05, -0.7675, -1.571)
ob_cube_002.scale = (0.2569, 0.2569, 0.2569)
ob_cube_002.lineart.crease_threshold = 0.0
_vg = ob_cube_002.vertex_groups.new(name='Bone')
_vg.add([0, 1, 2, 3, 4, 5, 6, 7], 1.0, 'REPLACE')
_m = ob_cube_002.modifiers.new('Skelett', 'ARMATURE')
_m.object = ob_skelett_002
ob_cube_003.parent = ob_skelett_005
ob_cube_003.matrix_parent_inverse = Matrix(((1.0, 0.0, 0.0, 0.9482), (0.0, -0.9998, -0.01771, 5.661), (0.0, 0.01771, -0.9998, 7.927), (-0.0, 0.0, 0.0, 1.0)))
ob_cube_003.location = (-1.248, 4.966, 7.641)
ob_cube_003.rotation_euler = (0.0, -0.0, -1.571)
ob_cube_003.scale = (0.2569, 0.3083, 0.2569)
ob_cube_003.lineart.crease_threshold = 0.0
_vg = ob_cube_003.vertex_groups.new(name='Bone')
_vg.add([0, 1, 2, 3, 4, 5, 6, 7], 1.0, 'REPLACE')
_m = ob_cube_003.modifiers.new('Skelett', 'ARMATURE')
_m.object = ob_skelett_005
ob_cube_004.parent = ob_skelett_004
ob_cube_004.matrix_parent_inverse = Matrix(((1.0, -0.0, 0.0, -0.8466), (0.0, -0.9998, -0.01771, 5.661), (0.0, 0.01771, -0.9998, 7.927), (-0.0, 0.0, 0.0, 1.0)))
ob_cube_004.location = (1.085, 4.966, 7.641)
ob_cube_004.rotation_euler = (0.0, -0.0, -1.571)
ob_cube_004.scale = (0.2569, 0.3083, 0.2569)
ob_cube_004.lineart.crease_threshold = 0.0
_vg = ob_cube_004.vertex_groups.new(name='Bone')
_vg.add([0, 1, 2, 3, 4, 5, 6, 7], 1.0, 'REPLACE')
_m = ob_cube_004.modifiers.new('Skelett', 'ARMATURE')
_m.object = ob_skelett_004
ob_cube_005.parent = ob_skelett_002
ob_cube_005.matrix_parent_inverse = Matrix(((0.6354, -0.0, 0.0, -0.0), (-0.0, 0.4431, -0.4553, 0.9515), (0.0, 0.4553, 0.4431, -5.069), (-0.0, 0.0, -0.0, 1.0)))
ob_cube_005.location = (0.1992, 5.48, 8.155)
ob_cube_005.rotation_euler = (0.0, -0.0, -1.571)
ob_cube_005.scale = (0.2569, 0.2569, 0.2569)
ob_cube_005.lineart.crease_threshold = 0.0
_vg = ob_cube_005.vertex_groups.new(name='Bone')
_vg.add([0, 1, 2, 3, 4, 5, 6, 7], 1.0, 'REPLACE')
_m = ob_cube_005.modifiers.new('Skelett', 'ARMATURE')
_m.object = ob_skelett_002
ob_cube_006.parent = ob_skelett_001
ob_cube_006.matrix_parent_inverse = Matrix(((0.6354, -0.0, 0.0, -0.0), (-0.0, 0.4431, -0.4553, 0.9312), (0.0, 0.4553, 0.4431, -3.578), (-0.0, 0.0, -0.0, 1.0)))
ob_cube_006.location = (0.2262, 4.276, 6.917)
ob_cube_006.rotation_euler = (0.0, 0.7854, -1.571)
ob_cube_006.scale = (0.3003, 0.2841, 0.3003)
ob_cube_006.lineart.crease_threshold = 0.0
_vg = ob_cube_006.vertex_groups.new(name='Bone')
_vg.add([0, 1, 2, 3, 4, 5, 6, 7], 1.0, 'REPLACE')
_m = ob_cube_006.modifiers.new('Skelett', 'ARMATURE')
_m.object = ob_skelett_001
ob_cube_007.parent = ob_skelett_003
ob_cube_007.matrix_parent_inverse = Matrix(((0.2383, -0.0, 0.0, -0.0), (-0.0, 0.2383, -0.0, 0.0), (0.0, -0.0, 0.2383, -1.856), (-0.0, 0.0, -0.0, 1.0)))
ob_cube_007.location = (0.3039, 0.6718, 5.116)
ob_cube_007.rotation_euler = (0.0, -0.0, -1.571)
ob_cube_007.scale = (0.3003, 0.3003, 0.3003)
ob_cube_007.lineart.crease_threshold = 0.0
_vg = ob_cube_007.vertex_groups.new(name='Bone')
_vg.add([0, 1, 2, 3, 4, 5, 6, 7], 1.0, 'REPLACE')
_m = ob_cube_007.modifiers.new('Skelett', 'ARMATURE')
_m.object = ob_skelett_003
ob_cube_008.parent = ob_skelett
ob_cube_008.matrix_parent_inverse = Matrix(((0.9485, 0.05078, 0.3126, -1.806), (-0.1486, -0.8004, 0.5808, -6.625), (0.2797, -0.5973, -0.7516, 2.6), (-0.0, 0.0, -0.0, 1.0)))
ob_cube_008.location = (0.002811, -3.232, 6.017)
ob_cube_008.rotation_euler = (0.0, -0.3927, -1.571)
ob_cube_008.scale = (0.3003, 0.3003, 0.3003)
ob_cube_008.lineart.crease_threshold = 0.0
_vg = ob_cube_008.vertex_groups.new(name='Bone')
_vg.add([0, 1, 2, 3, 4, 5, 6, 7], 1.0, 'REPLACE')
_m = ob_cube_008.modifiers.new('Skelett', 'ARMATURE')
_m.object = ob_skelett
ob_cube_009.parent = ob_skelett_008
ob_cube_009.matrix_parent_inverse = Matrix(((0.4664, 0.0, 0.0, 0.8686), (0.0, -0.4663, -0.007615, 1.033), (0.0, 0.007615, -0.4663, 2.337), (-0.0, 0.0, 0.0, 1.0)))
ob_cube_009.location = (-1.498, 2.474, 0.0103)
ob_cube_009.rotation_euler = (0.0, -0.0, -1.571)
ob_cube_009.scale = (0.3003, 0.3003, 0.3003)
ob_cube_009.lineart.crease_threshold = 0.0
_vg = ob_cube_009.vertex_groups.new(name='Bone')
_vg.add([0, 1, 2, 3, 4, 5, 6, 7], 1.0, 'REPLACE')
_m = ob_cube_009.modifiers.new('Skelett', 'ARMATURE')
_m.object = ob_skelett_008
ob_cube_010.parent = ob_skelett_009
ob_cube_010.matrix_parent_inverse = Matrix(((0.4664, -0.0, 0.0, -0.8724), (0.0, -0.4663, -0.007615, 1.033), (0.0, 0.007615, -0.4663, 2.337), (-0.0, 0.0, 0.0, 1.0)))
ob_cube_010.location = (2.106, 2.473, 0.0103)
ob_cube_010.rotation_euler = (0.0, -0.0, -1.571)
ob_cube_010.scale = (0.3003, 0.3003, 0.3003)
ob_cube_010.lineart.crease_threshold = 0.0
_vg = ob_cube_010.vertex_groups.new(name='Bone')
_vg.add([0, 1, 2, 3, 4, 5, 6, 7], 1.0, 'REPLACE')
_m = ob_cube_010.modifiers.new('Skelett', 'ARMATURE')
_m.object = ob_skelett_009
ob_cube_011.parent = ob_skelett_006
ob_cube_011.matrix_parent_inverse = Matrix(((0.4664, -0.0, 0.0, -0.9002), (0.0, -0.4663, -0.007615, -1.383), (-0.0, 0.007615, -0.4663, 2.376), (-0.0, 0.0, 0.0, 1.0)))
ob_cube_011.location = (2.105, -2.924, 0.0103)
ob_cube_011.rotation_euler = (0.0, -0.0, -1.571)
ob_cube_011.scale = (0.3003, 0.3003, 0.3003)
ob_cube_011.lineart.crease_threshold = 0.0
_vg = ob_cube_011.vertex_groups.new(name='Bone')
_vg.add([0, 1, 2, 3, 4, 5, 6, 7], 1.0, 'REPLACE')
_m = ob_cube_011.modifiers.new('Skelett', 'ARMATURE')
_m.object = ob_skelett_006
ob_cube_012.parent = ob_skelett_007
ob_cube_012.matrix_parent_inverse = Matrix(((0.4664, 0.0, 0.0, 0.8686), (0.0, -0.4663, -0.007615, -1.383), (-0.0, 0.007615, -0.4663, 2.376), (-0.0, 0.0, 0.0, 1.0)))
ob_cube_012.location = (-1.499, -2.923, 0.0103)
ob_cube_012.rotation_euler = (0.0, -0.0, -1.571)
ob_cube_012.scale = (0.3003, 0.3003, 0.3003)
ob_cube_012.lineart.crease_threshold = 0.0
_vg = ob_cube_012.vertex_groups.new(name='Bone')
_vg.add([0, 1, 2, 3, 4, 5, 6, 7], 1.0, 'REPLACE')
_m = ob_cube_012.modifiers.new('Skelett', 'ARMATURE')
_m.object = ob_skelett_007
ob_cube_013.parent = ob_skelett_008
ob_cube_013.matrix_parent_inverse = Matrix(((0.4664, 0.0, 0.0, 0.8686), (0.0, -0.4663, -0.007615, 1.033), (0.0, 0.007615, -0.4663, 2.337), (-0.0, 0.0, 0.0, 1.0)))
ob_cube_013.location = (-2.398, 3.075, 3.013)
ob_cube_013.rotation_euler = (0.0, -0.0, -1.571)
ob_cube_013.scale = (0.3003, 0.3003, 0.3003)
ob_cube_013.lineart.crease_threshold = 0.0
_vg = ob_cube_013.vertex_groups.new(name='Bone')
_vg.add([0, 1, 2, 3, 4, 5, 6, 7], 1.0, 'REPLACE')
_m = ob_cube_013.modifiers.new('Skelett', 'ARMATURE')
_m.object = ob_skelett_008
ob_cube_014.parent = ob_skelett_009
ob_cube_014.matrix_parent_inverse = Matrix(((0.4664, -0.0, 0.0, -0.8724), (0.0, -0.4663, -0.007615, 1.033), (0.0, 0.007615, -0.4663, 2.337), (-0.0, 0.0, 0.0, 1.0)))
ob_cube_014.location = (1.205, 3.074, 3.013)
ob_cube_014.rotation_euler = (0.0, -0.0, -1.571)
ob_cube_014.scale = (0.3003, 0.3003, 0.3003)
ob_cube_014.lineart.crease_threshold = 0.0
_vg = ob_cube_014.vertex_groups.new(name='Bone')
_vg.add([0, 1, 2, 3, 4, 5, 6, 7], 1.0, 'REPLACE')
_m = ob_cube_014.modifiers.new('Skelett', 'ARMATURE')
_m.object = ob_skelett_009
ob_cube_015.parent = ob_skelett_007
ob_cube_015.matrix_parent_inverse = Matrix(((0.4664, 0.0, 0.0, 0.8686), (0.0, -0.4663, -0.007615, -1.383), (-0.0, 0.007615, -0.4663, 2.376), (-0.0, 0.0, 0.0, 1.0)))
ob_cube_015.location = (-2.4, -2.065, 3.013)
ob_cube_015.rotation_euler = (0.0, -0.0, -1.571)
ob_cube_015.scale = (0.3003, 0.3003, 0.3003)
ob_cube_015.lineart.crease_threshold = 0.0
_vg = ob_cube_015.vertex_groups.new(name='Bone')
_vg.add([0, 1, 2, 3, 4, 5, 6, 7], 1.0, 'REPLACE')
_m = ob_cube_015.modifiers.new('Skelett', 'ARMATURE')
_m.object = ob_skelett_007
ob_cube_016.parent = ob_skelett_006
ob_cube_016.matrix_parent_inverse = Matrix(((0.4664, -0.0, 0.0, -0.9002), (0.0, -0.4663, -0.007615, -1.383), (-0.0, 0.007615, -0.4663, 2.376), (-0.0, 0.0, 0.0, 1.0)))
ob_cube_016.location = (1.204, -2.066, 3.013)
ob_cube_016.rotation_euler = (0.0, -0.0, -1.571)
ob_cube_016.scale = (0.3003, 0.3003, 0.3003)
ob_cube_016.lineart.crease_threshold = 0.0
_vg = ob_cube_016.vertex_groups.new(name='Bone')
_vg.add([0, 1, 2, 3, 4, 5, 6, 7], 1.0, 'REPLACE')
_m = ob_cube_016.modifiers.new('Skelett', 'ARMATURE')
_m.object = ob_skelett_006
ob_cube_017.parent = ob_skelett_002
ob_cube_017.matrix_parent_inverse = Matrix(((0.6354, -0.0, 0.0, -0.0), (-0.0, 0.4431, -0.4553, 0.9515), (0.0, 0.4553, 0.4431, -5.069), (-0.0, 0.0, -0.0, 1.0)))
ob_cube_017.location = (-1.155, 4.088, 9.283)
ob_cube_017.rotation_euler = (0.613, 0.8438, -1.087)
ob_cube_017.scale = (0.2591, 0.2754, 0.2581)
ob_cube_017.lineart.crease_threshold = 0.0
_vg = ob_cube_017.vertex_groups.new(name='Bone')
_vg.add([0, 1, 2, 3, 4, 5, 6, 7], 1.0, 'REPLACE')
_m = ob_cube_017.modifiers.new('Skelett', 'ARMATURE')
_m.object = ob_skelett_002
ob_cube_018.parent = ob_skelett_002
ob_cube_018.matrix_parent_inverse = Matrix(((0.6354, -0.0, 0.0, -0.0), (-0.0, 0.4431, -0.4553, 0.9515), (0.0, 0.4553, 0.4431, -5.069), (-0.0, 0.0, -0.0, 1.0)))
ob_cube_018.location = (-1.55, 1.153, 10.24)
ob_cube_018.rotation_euler = (1.016, 1.104, -0.6069)
ob_cube_018.scale = (0.2569, 0.2569, 0.2569)
ob_cube_018.lineart.crease_threshold = 0.0
_vg = ob_cube_018.vertex_groups.new(name='Bone')
_vg.add([0, 1, 2, 3, 4, 5, 6, 7], 1.0, 'REPLACE')
_m = ob_cube_018.modifiers.new('Skelett', 'ARMATURE')
_m.object = ob_skelett_002
ob_cube_019.parent = ob_skelett_002
ob_cube_019.matrix_parent_inverse = Matrix(((0.6354, -0.0, 0.0, -0.0), (-0.0, 0.4431, -0.4553, 0.9515), (0.0, 0.4553, 0.4431, -5.069), (-0.0, 0.0, -0.0, 1.0)))
ob_cube_019.location = (1.469, 1.153, 10.24)
ob_cube_019.rotation_euler = (-1.039, 1.089, -2.555)
ob_cube_019.scale = (0.2569, 0.2569, 0.2569)
ob_cube_019.lineart.crease_threshold = 0.0
_vg = ob_cube_019.vertex_groups.new(name='Bone')
for _i, _w in zip([0, 1, 2, 3, 4, 5, 6, 7], [1.0, 1.0, 1.0, 1.0, 1.0, 1.0, 1.0, 1.0]): _vg.add([_i], _w, 'REPLACE')
_m = ob_cube_019.modifiers.new('Skelett', 'ARMATURE')
_m.object = ob_skelett_002
ob_cube.parent = ob_skelett_002
ob_cube.matrix_parent_inverse = Matrix(((0.6354, -0.0, 0.0, -0.0), (-0.0, 0.4431, -0.4553, 0.9515), (0.0, 0.4553, 0.4431, -5.069), (-0.0, 0.0, -0.0, 1.0)))
ob_cube.location = (1.051, 4.088, 9.287)
ob_cube.rotation_euler = (-0.6373, 0.8349, -2.073)
ob_cube.scale = (0.2593, 0.2751, 0.2582)
ob_cube.lineart.crease_threshold = 0.0
_vg = ob_cube.vertex_groups.new(name='Bone')
_vg.add([0, 1, 2, 3, 4, 5, 6, 7], 1.0, 'REPLACE')
_m = ob_cube.modifiers.new('Skelett', 'ARMATURE')
_m.object = ob_skelett_002
ob_skelett.location = (0.001267, -3.657, 6.366)
ob_skelett.rotation_euler = (2.484, -0.3179, 0.05349)
ob_skelett.show_in_front = True
ob_skelett.lineart.crease_threshold = 0.0
ob_skelett_001.location = (0.0, 3.014, 4.978)
ob_skelett_001.rotation_euler = (-0.799, -0.0, 0.0)
ob_skelett_001.scale = (1.574, 1.574, 1.574)
ob_skelett_001.show_in_front = True
ob_skelett_001.lineart.crease_threshold = 0.0
ob_skelett_002.location = (0.0, 4.673, 6.637)
ob_skelett_002.rotation_euler = (-0.799, -0.0, 0.0)
ob_skelett_002.scale = (1.574, 1.574, 1.574)
ob_skelett_002.show_in_front = True
ob_skelett_002.lineart.crease_threshold = 0.0
ob_skelett_003.location = (0.0, 0.0, 7.789)
ob_skelett_003.scale = (4.196, 4.196, 4.196)
ob_skelett_003.show_in_front = True
ob_skelett_003.lineart.crease_threshold = 0.0
ob_skelett_004.location = (0.8466, 5.52, 8.026)
ob_skelett_004.rotation_euler = (-3.124, -0.0, 0.0)
ob_skelett_004.show_in_front = True
ob_skelett_004.lineart.crease_threshold = 0.0
ob_skelett_005.location = (-0.9482, 5.52, 8.026)
ob_skelett_005.rotation_euler = (-3.124, -0.0, 0.0)
ob_skelett_005.show_in_front = True
ob_skelett_005.lineart.crease_threshold = 0.0
ob_skelett_006.location = (1.93, -3.048, 5.046)
ob_skelett_006.rotation_euler = (-3.125, -0.0, 0.0)
ob_skelett_006.scale = (2.144, 2.144, 2.144)
ob_skelett_006.show_in_front = True
ob_skelett_006.lineart.crease_threshold = 0.0
ob_skelett_007.location = (-1.862, -3.048, 5.046)
ob_skelett_007.rotation_euler = (-3.125, -0.0, 0.0)
ob_skelett_007.scale = (2.144, 2.144, 2.144)
ob_skelett_007.show_in_front = True
ob_skelett_007.lineart.crease_threshold = 0.0
ob_skelett_008.location = (-1.862, 2.133, 5.046)
ob_skelett_008.rotation_euler = (-3.125, -0.0, 0.0)
ob_skelett_008.scale = (2.144, 2.144, 2.144)
ob_skelett_008.show_in_front = True
ob_skelett_008.lineart.crease_threshold = 0.0
ob_skelett_009.location = (1.871, 2.133, 5.046)
ob_skelett_009.rotation_euler = (-3.125, -0.0, 0.0)
ob_skelett_009.scale = (2.144, 2.144, 2.144)
ob_skelett_009.show_in_front = True
ob_skelett_009.lineart.crease_threshold = 0.0
ob_light.location = (1.202, 1.297, 1.773)
ob_light.rotation_euler = (0.6503, 0.05522, 1.866)
ob_light.scale = (0.3003, 0.3003, 0.3003)
ob_light.lock_rotations_4d = False
ob_light.empty_display_type = 'ARROWS'
ob_light.color = (0.0, 0.0, 0.0, 0.0)
ob_light.lineart.crease_threshold = 0.0
ob_camera.location = (2.188, -1.085, 1.489)
ob_camera.rotation_euler = (1.109, 0.0, 0.8149)
ob_camera.scale = (0.3003, 0.3003, 0.3003)
ob_camera.lock_rotations_4d = False
ob_camera.empty_display_type = 'ARROWS'
ob_camera.color = (0.0, 0.0, 0.0, 0.0)
ob_camera.display_type = 'WIRE'
ob_camera.lineart.crease_threshold = 0.0

# ---- collection membership
scene.collection.objects.link(ob_cube_001)
scene.collection.objects.link(ob_cube_002)
scene.collection.objects.link(ob_cube_003)
scene.collection.objects.link(ob_cube_004)
scene.collection.objects.link(ob_cube_005)
scene.collection.objects.link(ob_cube_006)
scene.collection.objects.link(ob_cube_007)
scene.collection.objects.link(ob_cube_008)
scene.collection.objects.link(ob_cube_009)
scene.collection.objects.link(ob_cube_010)
scene.collection.objects.link(ob_cube_011)
scene.collection.objects.link(ob_cube_012)
scene.collection.objects.link(ob_cube_013)
scene.collection.objects.link(ob_cube_014)
scene.collection.objects.link(ob_cube_015)
scene.collection.objects.link(ob_cube_016)
scene.collection.objects.link(ob_cube_017)
scene.collection.objects.link(ob_cube_018)
scene.collection.objects.link(ob_cube_019)
scene.collection.objects.link(ob_cube)
scene.collection.objects.link(ob_skelett)
scene.collection.objects.link(ob_skelett_001)
scene.collection.objects.link(ob_skelett_002)
scene.collection.objects.link(ob_skelett_003)
scene.collection.objects.link(ob_skelett_004)
scene.collection.objects.link(ob_skelett_005)
scene.collection.objects.link(ob_skelett_006)
scene.collection.objects.link(ob_skelett_007)
scene.collection.objects.link(ob_skelett_008)
scene.collection.objects.link(ob_skelett_009)
col_collection.objects.link(ob_light)
col_collection.objects.link(ob_camera)

# ---- scene / render settings (as saved in the file)
scene.camera = ob_camera
scene.frame_start = 1; scene.frame_end = 300; scene.frame_set(1)
scene.render.engine = 'BLENDER_EEVEE_NEXT'
scene.cycles.use_denoising = False
scene.cycles.samples = 128
scene.cycles.sampling_pattern = 'TABULATED_SOBOL'
scene.cycles.use_adaptive_sampling = False
scene.cycles.use_light_tree = False
scene.view_settings.view_transform = 'Filmic'
bpy.context.view_layer.update()

